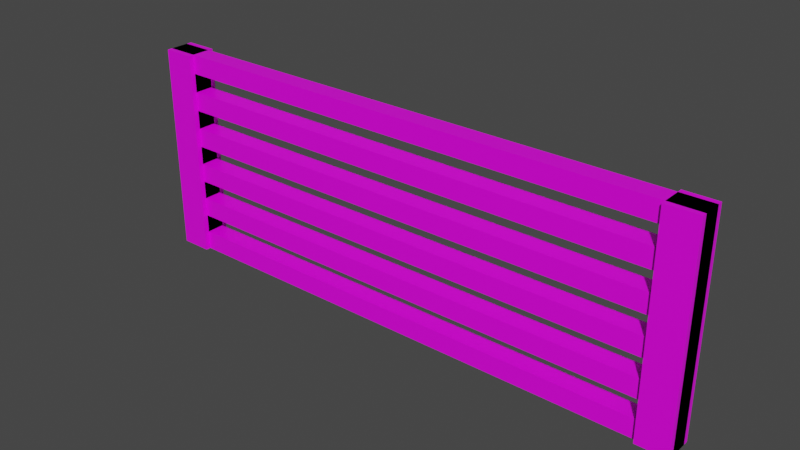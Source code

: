 # Source: ZAgon.blend  (saved by Blender 3.1.7; exported with 4.5.12 LTS)
import bpy
from mathutils import Matrix  # noqa: F401  (used for matrix-valued properties, if any)

bpy.ops.wm.read_factory_settings(use_empty=True)
scene = bpy.context.scene
scene.name = 'Scene'

# ---- collections
col_collection = bpy.data.collections.new('Collection'); scene.collection.children.link(col_collection)

# ---- images (referenced by path relative to the original .blend; pixels are not part of the script)
import os
ASSET_DIR = os.environ.get("B2B_ASSET_DIR", "")  # directory of the original .blend (textures are referenced by path, not embedded)
HERE = os.path.dirname(os.path.abspath(__file__))  # packed textures are extracted next to this script under _unpacked/

def load_image(name, relpath, width, height, colorspace="sRGB"):
    """Load a texture the original file referenced (path relative to the .blend, or extracted next to this script)."""
    p = next((c for c in (os.path.join(HERE, relpath), os.path.join(ASSET_DIR, relpath)) if relpath and os.path.exists(c)), "")
    if p:
        img = bpy.data.images.load(p, check_existing=True)
        img.name = name
    else:  # same state as the original file: an image datablock whose file is absent (Cycles renders it pink)
        img = bpy.data.images.new(name, width, height)
        img.source = "FILE"
        img.filepath = "//" + (relpath or name)
    img.colorspace_settings.name = colorspace
    return img
img_zagontext_jpg = load_image('ZagonText.jpg', 'ZagonText.jpg', 1024, 1024, 'sRGB')

# ---- materials (node trees are filled in below, after node groups)
mat_material = bpy.data.materials.new('Material')
mat_material.alpha_threshold = 0.0
mat_material.line_color = (0.0, 0.0, 0.0, 1.0)

# ---- material node trees
mat_material.use_nodes = True; mat_material.node_tree.nodes.clear()
_N = mat_material.node_tree.nodes; _L = mat_material.node_tree.links
n0 = _N.new('ShaderNodeOutputMaterial'); n0.name = 'Material Output'; n0.location = (300, 300)
n1 = _N.new('ShaderNodeBsdfPrincipled'); n1.name = 'Principled BSDF'; n1.location = (10, 300)
n1.distribution = 'GGX'
n1.subsurface_method = 'RANDOM_WALK_SKIN'
n1.inputs[2].default_value = 0.4
n1.inputs[3].default_value = 1.45
n1.inputs[27].default_value = (0.0, 0.0, 0.0, 1.0)
n1.inputs[28].default_value = 1.0
n2 = _N.new('ShaderNodeTexImage'); n2.name = 'Image Texture'; n2.location = (-401, 153)
n2.image = img_zagontext_jpg
_L.new(n1.outputs[0], n0.inputs[0])
_L.new(n2.outputs[0], n1.inputs[0])
n0.is_active_output = True

# ---- world
world_world = bpy.data.worlds.new('World'); scene.world = world_world
world_world.use_nodes = True; world_world.node_tree.nodes.clear()
_N = world_world.node_tree.nodes; _L = world_world.node_tree.links
n0 = _N.new('ShaderNodeOutputWorld'); n0.name = 'World Output'; n0.location = (300, 300)
n1 = _N.new('ShaderNodeBackground'); n1.name = 'Background'; n1.location = (10, 300)
n1.inputs[0].default_value = (0.05088, 0.05088, 0.05088, 1.0)
_L.new(n1.outputs[0], n0.inputs[0])
n0.is_active_output = True
world_world.color = (0.05088, 0.05088, 0.05088)
world_world.use_sun_shadow = False
world_world.sun_shadow_jitter_overblur = 0.0

# ---- meshes
me_cube_002 = bpy.data.meshes.new('Cube.002')
me_cube_002.from_pydata([(34.76, -0.6071, -1.0), (-1.0, -0.6071, -1.0), (-1.0, -0.6071, 1.0), (34.76, -0.6071, 1.0), (34.76, 0.606, -1.0), (-1.0, 0.606, -1.0), (34.76, 0.606, 1.0), (-1.0, 0.606, 1.0), (32.76, -0.6071, -1.0), (1.0, -0.6071, -1.0), (32.76, -0.6071, 1.0), (1.0, -0.6071, 1.0), (32.76, 0.606, -1.0), (1.0, 0.606, -1.0), (1.0, 0.606, 1.0), (32.76, 0.606, 1.0), (34.76, -0.6071, -0.8182), (-1.0, -0.6071, -0.8182), (-1.0, -0.6071, -0.6364), (34.76, -0.6071, -0.6364), (34.76, -0.6071, -0.4545), (-1.0, -0.6071, -0.4545), (-1.0, -0.6071, -0.2727), (34.76, -0.6071, -0.2727), (-1.0, -0.6071, -0.09091), (34.76, -0.6071, -0.09091), (34.76, -0.6071, 0.09091), (-1.0, -0.6071, 0.09091), (34.76, -0.6071, 0.2727), (-1.0, -0.6071, 0.2727), (34.76, -0.6071, 0.4545), (-1.0, -0.6071, 0.4545), (34.76, -0.6071, 0.6364), (-1.0, -0.6071, 0.6364), (-1.0, -0.6071, 0.8182), (34.76, -0.6071, 0.8182), (-1.0, 0.606, 0.8182), (34.76, 0.606, 0.8182), (34.76, 0.606, 0.6364), (-1.0, 0.606, 0.6364), (34.76, 0.606, 0.4545), (-1.0, 0.606, 0.4545), (-1.0, 0.606, 0.2727), (34.76, 0.606, 0.2727), (34.76, 0.606, 0.09091), (-1.0, 0.606, 0.09091), (-1.0, 0.606, -0.09091), (34.76, 0.606, -0.09091), (-1.0, 0.606, -0.2727), (34.76, 0.606, -0.2727), (-1.0, 0.606, -0.4545), (34.76, 0.606, -0.4545), (34.76, 0.606, -0.6364), (-1.0, 0.606, -0.6364), (-1.0, 0.606, -0.8182), (34.76, 0.606, -0.8182), (1.0, 0.606, 0.8182), (32.76, 0.606, 0.8182), (32.76, 0.606, 0.6364), (1.0, 0.606, 0.6364), (32.76, 0.606, 0.4545), (1.0, 0.606, 0.4545), (1.0, 0.606, 0.2727), (32.76, 0.606, 0.2727), (32.76, 0.606, 0.09091), (1.0, 0.606, 0.09091), (32.76, 0.606, -0.09091), (1.0, 0.606, -0.09091), (1.0, 0.606, -0.2727), (32.76, 0.606, -0.2727), (1.0, 0.606, -0.4545), (32.76, 0.606, -0.4545), (32.76, 0.606, -0.6364), (1.0, 0.606, -0.6364), (32.76, 0.606, -0.8182), (1.0, 0.606, -0.8182), (1.0, -0.6071, 0.8182), (32.76, -0.6071, 0.8182), (1.0, -0.6071, 0.6364), (32.76, -0.6071, 0.6364), (1.0, -0.6071, 0.4545), (32.76, -0.6071, 0.4545), (1.0, -0.6071, 0.2727), (32.76, -0.6071, 0.2727), (1.0, -0.6071, 0.09091), (32.76, -0.6071, 0.09091), (1.0, -0.6071, -0.09091), (32.76, -0.6071, -0.09091), (1.0, -0.6071, -0.2727), (32.76, -0.6071, -0.2727), (1.0, -0.6071, -0.4545), (32.76, -0.6071, -0.4545), (1.0, -0.6071, -0.6364), (32.76, -0.6071, -0.6364), (1.0, -0.6071, -0.8182), (32.76, -0.6071, -0.8182), (16.88, 0.606, -0.8182), (16.88, 0.606, -0.8182), (16.88, 0.606, -1.0), (16.88, 0.606, -1.0), (16.88, -0.6071, -1.0), (16.88, -0.6071, -1.0), (16.88, 0.606, 1.0), (16.88, 0.606, 1.0), (16.88, -0.6071, 1.0), (16.88, -0.6071, 1.0), (16.88, -0.6071, -0.8182), (16.88, -0.6071, -0.8182), (16.88, 0.606, 0.8182), (16.88, 0.606, 0.8182), (16.88, 0.606, 0.6364), (16.88, 0.606, 0.6364), (16.88, 0.606, 0.4545), (16.88, 0.606, 0.4545), (16.88, 0.606, 0.2727), (16.88, 0.606, 0.2727), (16.88, 0.606, 0.09091), (16.88, 0.606, 0.09091), (16.88, 0.606, -0.09091), (16.88, 0.606, -0.09091), (16.88, 0.606, -0.2727), (16.88, 0.606, -0.2727), (16.88, 0.606, -0.4545), (16.88, 0.606, -0.4545), (16.88, 0.606, -0.6364), (16.88, 0.606, -0.6364), (16.88, -0.6071, 0.8182), (16.88, -0.6071, 0.8182), (16.88, -0.6071, 0.6364), (16.88, -0.6071, 0.6364), (16.88, -0.6071, 0.4545), (16.88, -0.6071, 0.4545), (16.88, -0.6071, 0.2727), (16.88, -0.6071, 0.2727), (16.88, -0.6071, 0.09091), (16.88, -0.6071, 0.09091), (16.88, -0.6071, -0.09091), (16.88, -0.6071, -0.09091), (16.88, -0.6071, -0.2727), (16.88, -0.6071, -0.2727), (16.88, -0.6071, -0.4545), (16.88, -0.6071, -0.4545), (16.88, -0.6071, -0.6364), (16.88, -0.6071, -0.6364), (-1.0, -0.9267, 0.8182), (34.76, -0.9267, 0.8182), (-1.0, -0.9267, 1.0), (34.76, -0.9267, 1.0), (1.0, -0.9267, -0.8182), (32.76, -0.9267, -0.8182), (1.0, -0.9267, -1.0), (32.76, -0.9267, -1.0), (34.76, -0.9267, -1.0), (-1.0, -0.9267, -1.0), (1.0, -0.9267, 1.0), (32.76, -0.9267, 1.0), (-1.0, -0.9267, -0.8182), (34.76, -0.9267, -0.8182), (-1.0, -0.9267, -0.6364), (34.76, -0.9267, -0.6364), (34.76, -0.9267, -0.4545), (-1.0, -0.9267, -0.4545), (-1.0, -0.9267, -0.2727), (34.76, -0.9267, -0.2727), (34.76, -0.9267, -0.09091), (-1.0, -0.9267, -0.09091), (34.76, -0.9267, 0.09091), (-1.0, -0.9267, 0.09091), (-1.0, -0.9267, 0.2727), (34.76, -0.9267, 0.2727), (-1.0, -0.9267, 0.4545), (34.76, -0.9267, 0.4545), (-1.0, -0.9267, 0.6364), (34.76, -0.9267, 0.6364), (32.76, -0.9267, 0.8182), (1.0, -0.9267, 0.8182), (1.0, -0.9267, 0.6364), (32.76, -0.9267, 0.6364), (1.0, -0.9267, 0.4545), (32.76, -0.9267, 0.4545), (1.0, -0.9267, 0.2727), (32.76, -0.9267, 0.2727), (1.0, -0.9267, 0.09091), (32.76, -0.9267, 0.09091), (1.0, -0.9267, -0.09091), (32.76, -0.9267, -0.09091), (1.0, -0.9267, -0.2727), (32.76, -0.9267, -0.2727), (1.0, -0.9267, -0.4545), (32.76, -0.9267, -0.4545), (1.0, -0.9267, -0.6364), (32.76, -0.9267, -0.6364), (-1.0, 0.9197, -0.8182), (34.76, 0.9197, -0.8182), (-1.0, 0.9197, -1.0), (34.76, 0.9197, -1.0), (32.76, 0.9197, -1.0), (1.0, 0.9197, -1.0), (-1.0, 0.9197, 1.0), (34.76, 0.9197, 1.0), (32.76, 0.9197, 1.0), (1.0, 0.9197, 1.0), (32.76, 0.9197, -0.8182), (1.0, 0.9197, -0.8182), (-1.0, 0.9197, 0.8182), (34.76, 0.9197, 0.8182), (-1.0, 0.9197, 0.6364), (34.76, 0.9197, 0.6364), (-1.0, 0.9197, 0.4545), (34.76, 0.9197, 0.4545), (-1.0, 0.9197, 0.2727), (34.76, 0.9197, 0.2727), (-1.0, 0.9197, 0.09091), (34.76, 0.9197, 0.09091), (-1.0, 0.9197, -0.09091), (34.76, 0.9197, -0.09091), (-1.0, 0.9197, -0.2727), (34.76, 0.9197, -0.2727), (34.76, 0.9197, -0.4545), (-1.0, 0.9197, -0.4545), (-1.0, 0.9197, -0.6364), (34.76, 0.9197, -0.6364), (1.0, 0.9197, 0.8182), (32.76, 0.9197, 0.8182), (32.76, 0.9197, 0.6364), (1.0, 0.9197, 0.6364), (1.0, 0.9197, 0.4545), (32.76, 0.9197, 0.4545), (1.0, 0.9197, 0.2727), (32.76, 0.9197, 0.2727), (1.0, 0.9197, 0.09091), (32.76, 0.9197, 0.09091), (32.76, 0.9197, -0.09091), (1.0, 0.9197, -0.09091), (1.0, 0.9197, -0.2727), (32.76, 0.9197, -0.2727), (1.0, 0.9197, -0.4545), (32.76, 0.9197, -0.4545), (1.0, 0.9197, -0.6364), (32.76, 0.9197, -0.6364)], [], [(34, 2, 7, 36), (36, 7, 14, 56), (86, 88, 138, 137), (76, 11, 2, 34), (5, 13, 9, 1), (14, 7, 2, 11), (9, 94, 17, 1), (94, 92, 18, 17), (92, 90, 21, 18), (90, 88, 22, 21), (88, 86, 24, 22), (86, 84, 27, 24), (84, 82, 29, 27), (82, 80, 31, 29), (80, 78, 33, 31), (78, 76, 34, 33), (59, 78, 129, 110), (75, 73, 92, 94), (73, 70, 122, 125), (70, 68, 88, 90), (75, 94, 107, 96), (67, 65, 84, 86), (56, 14, 103, 109), (62, 61, 80, 82), (80, 61, 113, 131), (59, 56, 76, 78), (5, 54, 75, 13), (54, 53, 73, 75), (53, 50, 70, 73), (50, 48, 68, 70), (48, 46, 67, 68), (46, 45, 65, 67), (45, 42, 62, 65), (42, 41, 61, 62), (41, 39, 59, 61), (39, 36, 56, 59), (1, 17, 54, 5), (17, 18, 53, 54), (18, 21, 50, 53), (21, 22, 48, 50), (22, 24, 46, 48), (24, 27, 45, 46), (27, 29, 42, 45), (29, 31, 41, 42), (31, 33, 39, 41), (33, 34, 36, 39), (109, 103, 105, 127), (99, 96, 107, 101), (125, 122, 141, 142), (120, 118, 137, 138), (116, 114, 132, 134), (113, 110, 129, 131), (92, 73, 125, 142), (76, 56, 109, 127), (61, 59, 110, 113), (70, 90, 141, 122), (11, 76, 127, 105), (90, 92, 142, 141), (88, 68, 120, 138), (13, 75, 96, 99), (65, 62, 114, 116), (67, 86, 137, 118), (9, 13, 99, 101), (78, 80, 131, 129), (84, 65, 116, 134), (14, 11, 105, 103), (68, 67, 118, 120), (62, 82, 132, 114), (94, 9, 101, 107), (82, 84, 134, 132), (34, 2, 7, 36), (14, 56, 222, 201), (27, 24, 165, 167), (5, 13, 9, 1), (14, 7, 2, 11), (9, 94, 148, 150), (84, 82, 180, 182), (24, 22, 162, 165), (2, 34, 144, 146), (82, 80, 178, 180), (22, 21, 161, 162), (80, 78, 176, 178), (21, 18, 158, 161), (94, 92, 190, 148), (34, 33, 172, 144), (75, 73, 92, 94), (70, 68, 88, 90), (67, 65, 84, 86), (62, 61, 80, 82), (59, 56, 76, 78), (68, 70, 236, 234), (41, 39, 206, 208), (54, 53, 220, 192), (67, 68, 234, 233), (39, 36, 204, 206), (53, 50, 219, 220), (65, 67, 233, 230), (36, 7, 198, 204), (50, 48, 216, 219), (62, 65, 230, 228), (1, 17, 54, 5), (17, 18, 53, 54), (18, 21, 50, 53), (21, 22, 48, 50), (22, 24, 46, 48), (24, 27, 45, 46), (27, 29, 42, 45), (29, 31, 41, 42), (31, 33, 39, 41), (33, 34, 36, 39), (175, 154, 146, 144), (150, 148, 156, 153), (148, 190, 158, 156), (190, 188, 161, 158), (188, 186, 162, 161), (186, 184, 165, 162), (184, 182, 167, 165), (182, 180, 168, 167), (180, 178, 170, 168), (178, 176, 172, 170), (176, 175, 144, 172), (86, 84, 182, 184), (1, 9, 150, 153), (29, 27, 167, 168), (88, 86, 184, 186), (11, 2, 146, 154), (31, 29, 168, 170), (90, 88, 186, 188), (17, 1, 153, 156), (76, 11, 154, 175), (33, 31, 170, 172), (92, 90, 188, 190), (18, 17, 156, 158), (78, 76, 175, 176), (204, 198, 201, 222), (194, 192, 203, 197), (192, 220, 238, 203), (220, 219, 236, 238), (219, 216, 234, 236), (216, 214, 233, 234), (214, 212, 230, 233), (212, 210, 228, 230), (210, 208, 226, 228), (208, 206, 225, 226), (206, 204, 222, 225), (42, 41, 208, 210), (70, 73, 238, 236), (5, 54, 192, 194), (56, 59, 225, 222), (45, 42, 210, 212), (73, 75, 203, 238), (13, 5, 194, 197), (59, 61, 226, 225), (46, 45, 212, 214), (7, 14, 201, 198), (61, 62, 228, 226), (48, 46, 214, 216), (75, 13, 197, 203), (37, 6, 3, 35), (57, 15, 6, 37), (136, 139, 89, 87), (35, 3, 10, 77), (0, 8, 12, 4), (10, 3, 6, 15), (0, 16, 95, 8), (16, 19, 93, 95), (19, 20, 91, 93), (20, 23, 89, 91), (23, 25, 87, 89), (25, 26, 85, 87), (26, 28, 83, 85), (28, 30, 81, 83), (30, 32, 79, 81), (32, 35, 77, 79), (111, 128, 79, 58), (95, 93, 72, 74), (124, 123, 71, 72), (91, 89, 69, 71), (97, 106, 95, 74), (87, 85, 64, 66), (108, 102, 15, 57), (83, 81, 60, 63), (130, 112, 60, 81), (79, 77, 57, 58), (12, 74, 55, 4), (74, 72, 52, 55), (72, 71, 51, 52), (71, 69, 49, 51), (69, 66, 47, 49), (66, 64, 44, 47), (64, 63, 43, 44), (63, 60, 40, 43), (60, 58, 38, 40), (58, 57, 37, 38), (4, 55, 16, 0), (55, 52, 19, 16), (52, 51, 20, 19), (51, 49, 23, 20), (49, 47, 25, 23), (47, 44, 26, 25), (44, 43, 28, 26), (43, 40, 30, 28), (40, 38, 32, 30), (38, 37, 35, 32), (126, 104, 102, 108), (100, 106, 97, 98), (143, 140, 123, 124), (139, 136, 119, 121), (135, 133, 115, 117), (130, 128, 111, 112), (143, 124, 72, 93), (126, 108, 57, 77), (112, 111, 58, 60), (123, 140, 91, 71), (104, 126, 77, 10), (140, 143, 93, 91), (139, 121, 69, 89), (98, 97, 74, 12), (117, 115, 63, 64), (119, 136, 87, 66), (100, 98, 12, 8), (128, 130, 81, 79), (135, 117, 64, 85), (102, 104, 10, 15), (121, 119, 66, 69), (115, 133, 83, 63), (106, 100, 8, 95), (133, 135, 85, 83), (37, 6, 3, 35), (200, 223, 57, 15), (166, 164, 25, 26), (0, 8, 12, 4), (10, 3, 6, 15), (151, 149, 95, 8), (183, 181, 83, 85), (164, 163, 23, 25), (147, 145, 35, 3), (181, 179, 81, 83), (163, 160, 20, 23), (179, 177, 79, 81), (160, 159, 19, 20), (149, 191, 93, 95), (145, 173, 32, 35), (95, 93, 72, 74), (91, 89, 69, 71), (87, 85, 64, 66), (83, 81, 60, 63), (79, 77, 57, 58), (235, 237, 71, 69), (209, 207, 38, 40), (193, 221, 52, 55), (232, 235, 69, 66), (207, 205, 37, 38), (221, 218, 51, 52), (231, 232, 66, 64), (205, 199, 6, 37), (218, 217, 49, 51), (229, 231, 64, 63), (4, 55, 16, 0), (55, 52, 19, 16), (52, 51, 20, 19), (51, 49, 23, 20), (49, 47, 25, 23), (47, 44, 26, 25), (44, 43, 28, 26), (43, 40, 30, 28), (40, 38, 32, 30), (38, 37, 35, 32), (145, 147, 155, 174), (152, 157, 149, 151), (157, 159, 191, 149), (159, 160, 189, 191), (160, 163, 187, 189), (163, 164, 185, 187), (164, 166, 183, 185), (166, 169, 181, 183), (169, 171, 179, 181), (171, 173, 177, 179), (173, 145, 174, 177), (185, 183, 85, 87), (152, 151, 8, 0), (169, 166, 26, 28), (187, 185, 87, 89), (155, 147, 3, 10), (171, 169, 28, 30), (189, 187, 89, 91), (157, 152, 0, 16), (174, 155, 10, 77), (173, 171, 30, 32), (191, 189, 91, 93), (159, 157, 16, 19), (177, 174, 77, 79), (223, 200, 199, 205), (196, 202, 193, 195), (202, 239, 221, 193), (239, 237, 218, 221), (237, 235, 217, 218), (235, 232, 215, 217), (232, 231, 213, 215), (231, 229, 211, 213), (229, 227, 209, 211), (227, 224, 207, 209), (224, 223, 205, 207), (211, 209, 40, 43), (237, 239, 72, 71), (195, 193, 55, 4), (223, 224, 58, 57), (213, 211, 43, 44), (239, 202, 74, 72), (196, 195, 4, 12), (224, 227, 60, 58), (215, 213, 44, 47), (199, 200, 15, 6), (227, 229, 63, 60), (217, 215, 47, 49), (202, 196, 12, 74)])
_uv = me_cube_002.uv_layers.new(name='UVMap')
_uv.uv.foreach_set('vector', [0.6023, 0.0, 0.625, 0.0, 0.625, 0.25, 0.6023, 0.25, 0.6023, 0.25, 0.625, 0.25, 0.625, 0.5, 0.6023, 0.5, 0.4886, 0.75, 0.4659, 0.75, 0.4659, 0.75, 0.4886, 0.75, 0.6023, 0.75, 0.625, 0.75, 0.625, 1.0, 0.6023, 1.0, 0.125, 0.5, 0.375, 0.5, 0.375, 0.75, 0.125, 0.75, 0.625, 0.5, 0.875, 0.5, 0.875, 0.75, 0.625, 0.75, 0.375, 0.75, 0.3977, 0.75, 0.3977, 1.0, 0.375, 1.0, 0.3977, 0.75, 0.4205, 0.75, 0.4205, 1.0, 0.3977, 1.0, 0.4205, 0.75, 0.4432, 0.75, 0.4432, 1.0, 0.4205, 1.0, 0.4432, 0.75, 0.4659, 0.75, 0.4659, 1.0, 0.4432, 1.0, 0.4659, 0.75, 0.4886, 0.75, 0.4886, 1.0, 0.4659, 1.0, 0.4886, 0.75, 0.5114, 0.75, 0.5114, 1.0, 0.4886, 1.0, 0.5114, 0.75, 0.5341, 0.75, 0.5341, 1.0, 0.5114, 1.0, 0.5341, 0.75, 0.5568, 0.75, 0.5568, 1.0, 0.5341, 1.0, 0.5568, 0.75, 0.5795, 0.75, 0.5795, 1.0, 0.5568, 1.0, 0.5795, 0.75, 0.6023, 0.75, 0.6023, 1.0, 0.5795, 1.0, 0.5795, 0.5, 0.5795, 0.75, 0.5795, 0.75, 0.5795, 0.5, 0.3977, 0.5, 0.4205, 0.5, 0.4205, 0.75, 0.3977, 0.75, 0.4205, 0.5, 0.4432, 0.5, 0.4432, 0.5, 0.4205, 0.5, 0.4432, 0.5, 0.4659, 0.5, 0.4659, 0.75, 0.4432, 0.75, 0.3977, 0.5, 0.3977, 0.75, 0.3977, 0.75, 0.3977, 0.5, 0.4886, 0.5, 0.5114, 0.5, 0.5114, 0.75, 0.4886, 0.75, 0.6023, 0.5, 0.625, 0.5, 0.625, 0.5, 0.6023, 0.5, 0.5341, 0.5, 0.5568, 0.5, 0.5568, 0.75, 0.5341, 0.75, 0.5568, 0.75, 0.5568, 0.5, 0.5568, 0.5, 0.5568, 0.75, 0.5795, 0.5, 0.6023, 0.5, 0.6023, 0.75, 0.5795, 0.75, 0.375, 0.25, 0.3977, 0.25, 0.3977, 0.5, 0.375, 0.5, 0.3977, 0.25, 0.4205, 0.25, 0.4205, 0.5, 0.3977, 0.5, 0.4205, 0.25, 0.4432, 0.25, 0.4432, 0.5, 0.4205, 0.5, 0.4432, 0.25, 0.4659, 0.25, 0.4659, 0.5, 0.4432, 0.5, 0.4659, 0.25, 0.4886, 0.25, 0.4886, 0.5, 0.4659, 0.5, 0.4886, 0.25, 0.5114, 0.25, 0.5114, 0.5, 0.4886, 0.5, 0.5114, 0.25, 0.5341, 0.25, 0.5341, 0.5, 0.5114, 0.5, 0.5341, 0.25, 0.5568, 0.25, 0.5568, 0.5, 0.5341, 0.5, 0.5568, 0.25, 0.5795, 0.25, 0.5795, 0.5, 0.5568, 0.5, 0.5795, 0.25, 0.6023, 0.25, 0.6023, 0.5, 0.5795, 0.5, 0.375, 0.0, 0.3977, 0.0, 0.3977, 0.25, 0.375, 0.25, 0.3977, 0.0, 0.4205, 0.0, 0.4205, 0.25, 0.3977, 0.25, 0.4205, 0.0, 0.4432, 0.0, 0.4432, 0.25, 0.4205, 0.25, 0.4432, 0.0, 0.4659, 0.0, 0.4659, 0.25, 0.4432, 0.25, 0.4659, 0.0, 0.4886, 0.0, 0.4886, 0.25, 0.4659, 0.25, 0.4886, 0.0, 0.5114, 0.0, 0.5114, 0.25, 0.4886, 0.25, 0.5114, 0.0, 0.5341, 0.0, 0.5341, 0.25, 0.5114, 0.25, 0.5341, 0.0, 0.5568, 0.0, 0.5568, 0.25, 0.5341, 0.25, 0.5568, 0.0, 0.5795, 0.0, 0.5795, 0.25, 0.5568, 0.25, 0.5795, 0.0, 0.6023, 0.0, 0.6023, 0.25, 0.5795, 0.25, 0.6023, 0.5, 0.625, 0.5, 0.625, 0.75, 0.6023, 0.75, 0.375, 0.5, 0.3977, 0.5, 0.3977, 0.75, 0.375, 0.75, 0.4205, 0.5, 0.4432, 0.5, 0.4432, 0.75, 0.4205, 0.75, 0.4659, 0.5, 0.4886, 0.5, 0.4886, 0.75, 0.4659, 0.75, 0.5114, 0.5, 0.5341, 0.5, 0.5341, 0.75, 0.5114, 0.75, 0.5568, 0.5, 0.5795, 0.5, 0.5795, 0.75, 0.5568, 0.75, 0.4205, 0.75, 0.4205, 0.5, 0.4205, 0.5, 0.4205, 0.75, 0.6023, 0.75, 0.6023, 0.5, 0.6023, 0.5, 0.6023, 0.75, 0.5568, 0.5, 0.5795, 0.5, 0.5795, 0.5, 0.5568, 0.5, 0.4432, 0.5, 0.4432, 0.75, 0.4432, 0.75, 0.4432, 0.5, 0.625, 0.75, 0.6023, 0.75, 0.6023, 0.75, 0.625, 0.75, 0.4432, 0.75, 0.4205, 0.75, 0.4205, 0.75, 0.4432, 0.75, 0.4659, 0.75, 0.4659, 0.5, 0.4659, 0.5, 0.4659, 0.75, 0.375, 0.5, 0.3977, 0.5, 0.3977, 0.5, 0.375, 0.5, 0.5114, 0.5, 0.5341, 0.5, 0.5341, 0.5, 0.5114, 0.5, 0.4886, 0.5, 0.4886, 0.75, 0.4886, 0.75, 0.4886, 0.5, 0.375, 0.75, 0.375, 0.5, 0.375, 0.5, 0.375, 0.75, 0.5795, 0.75, 0.5568, 0.75, 0.5568, 0.75, 0.5795, 0.75, 0.5114, 0.75, 0.5114, 0.5, 0.5114, 0.5, 0.5114, 0.75, 0.625, 0.5, 0.625, 0.75, 0.625, 0.75, 0.625, 0.5, 0.4659, 0.5, 0.4886, 0.5, 0.4886, 0.5, 0.4659, 0.5, 0.5341, 0.5, 0.5341, 0.75, 0.5341, 0.75, 0.5341, 0.5, 0.3977, 0.75, 0.375, 0.75, 0.375, 0.75, 0.3977, 0.75, 0.5341, 0.75, 0.5114, 0.75, 0.5114, 0.75, 0.5341, 0.75, 0.6023, 0.0, 0.625, 0.0, 0.625, 0.25, 0.6023, 0.25, 0.0, 0.0, 0.0, 0.0, 0.0, 0.0, 0.0, 0.0, 0.5114, 0.0, 0.4886, 0.0, 0.4886, 0.0, 0.5114, 0.0, 0.125, 0.5, 0.375, 0.5, 0.375, 0.75, 0.125, 0.75, 0.625, 0.5, 0.875, 0.5, 0.875, 0.75, 0.625, 0.75, 0.0, 0.0, 0.0, 0.0, 0.0, 0.0, 0.0, 0.0, 0.0, 0.0, 0.0, 0.0, 0.0, 0.0, 0.0, 0.0, 0.4886, 0.0, 0.4659, 0.0, 0.4659, 0.0, 0.4886, 0.0, 0.625, 0.0, 0.6023, 0.0, 0.6023, 0.0, 0.625, 0.0, 0.5341, 0.75, 0.5568, 0.75, 0.5568, 0.75, 0.5341, 0.75, 0.4659, 0.0, 0.4432, 0.0, 0.4432, 0.0, 0.4659, 0.0, 0.0, 0.0, 0.0, 0.0, 0.0, 0.0, 0.0, 0.0, 0.4432, 0.0, 0.4205, 0.0, 0.4205, 0.0, 0.4432, 0.0, 0.3977, 0.75, 0.4205, 0.75, 0.4205, 0.75, 0.3977, 0.75, 0.6023, 0.0, 0.5795, 0.0, 0.5795, 0.0, 0.6023, 0.0, 0.3977, 0.5, 0.4205, 0.5, 0.4205, 0.75, 0.3977, 0.75, 0.4432, 0.5, 0.4659, 0.5, 0.4659, 0.75, 0.4432, 0.75, 0.4886, 0.5, 0.5114, 0.5, 0.5114, 0.75, 0.4886, 0.75, 0.5341, 0.5, 0.5568, 0.5, 0.5568, 0.75, 0.5341, 0.75, 0.5795, 0.5, 0.6023, 0.5, 0.6023, 0.75, 0.5795, 0.75, 0.4659, 0.5, 0.4432, 0.5, 0.4432, 0.5, 0.4659, 0.5, 0.5568, 0.25, 0.5795, 0.25, 0.5795, 0.25, 0.5568, 0.25, 0.3977, 0.25, 0.4205, 0.25, 0.4205, 0.25, 0.3977, 0.25, 0.0, 0.0, 0.0, 0.0, 0.0, 0.0, 0.0, 0.0, 0.5795, 0.25, 0.6023, 0.25, 0.6023, 0.25, 0.5795, 0.25, 0.4205, 0.25, 0.4432, 0.25, 0.4432, 0.25, 0.4205, 0.25, 0.5114, 0.5, 0.4886, 0.5, 0.4886, 0.5, 0.5114, 0.5, 0.6023, 0.25, 0.625, 0.25, 0.625, 0.25, 0.6023, 0.25, 0.4432, 0.25, 0.4659, 0.25, 0.4659, 0.25, 0.4432, 0.25, 0.0, 0.0, 0.0, 0.0, 0.0, 0.0, 0.0, 0.0, 0.375, 0.0, 0.3977, 0.0, 0.3977, 0.25, 0.375, 0.25, 0.3977, 0.0, 0.4205, 0.0, 0.4205, 0.25, 0.3977, 0.25, 0.4205, 0.0, 0.4432, 0.0, 0.4432, 0.25, 0.4205, 0.25, 0.4432, 0.0, 0.4659, 0.0, 0.4659, 0.25, 0.4432, 0.25, 0.4659, 0.0, 0.4886, 0.0, 0.4886, 0.25, 0.4659, 0.25, 0.4886, 0.0, 0.5114, 0.0, 0.5114, 0.25, 0.4886, 0.25, 0.5114, 0.0, 0.5341, 0.0, 0.5341, 0.25, 0.5114, 0.25, 0.5341, 0.0, 0.5568, 0.0, 0.5568, 0.25, 0.5341, 0.25, 0.5568, 0.0, 0.5795, 0.0, 0.5795, 0.25, 0.5568, 0.25, 0.5795, 0.0, 0.6023, 0.0, 0.6023, 0.25, 0.5795, 0.25, 0.6023, 0.75, 0.625, 0.75, 0.625, 1.0, 0.6023, 1.0, 0.375, 0.75, 0.3977, 0.75, 0.3977, 1.0, 0.375, 1.0, 0.3977, 0.75, 0.4205, 0.75, 0.4205, 1.0, 0.3977, 1.0, 0.4205, 0.75, 0.4432, 0.75, 0.4432, 1.0, 0.4205, 1.0, 0.4432, 0.75, 0.4659, 0.75, 0.4659, 1.0, 0.4432, 1.0, 0.4659, 0.75, 0.4886, 0.75, 0.4886, 1.0, 0.4659, 1.0, 0.4886, 0.75, 0.5114, 0.75, 0.5114, 1.0, 0.4886, 1.0, 0.5114, 0.75, 0.5341, 0.75, 0.5341, 1.0, 0.5114, 1.0, 0.5341, 0.75, 0.5568, 0.75, 0.5568, 1.0, 0.5341, 1.0, 0.5568, 0.75, 0.5795, 0.75, 0.5795, 1.0, 0.5568, 1.0, 0.5795, 0.75, 0.6023, 0.75, 0.6023, 1.0, 0.5795, 1.0, 0.4886, 0.75, 0.5114, 0.75, 0.5114, 0.75, 0.4886, 0.75, 0.125, 0.75, 0.375, 0.75, 0.375, 0.75, 0.125, 0.75, 0.5341, 0.0, 0.5114, 0.0, 0.5114, 0.0, 0.5341, 0.0, 0.0, 0.0, 0.0, 0.0, 0.0, 0.0, 0.0, 0.0, 0.625, 0.75, 0.875, 0.75, 0.875, 0.75, 0.625, 0.75, 0.5568, 0.0, 0.5341, 0.0, 0.5341, 0.0, 0.5568, 0.0, 0.4432, 0.75, 0.4659, 0.75, 0.4659, 0.75, 0.4432, 0.75, 0.3977, 0.0, 0.375, 0.0, 0.375, 0.0, 0.3977, 0.0, 0.0, 0.0, 0.0, 0.0, 0.0, 0.0, 0.0, 0.0, 0.5795, 0.0, 0.5568, 0.0, 0.5568, 0.0, 0.5795, 0.0, 0.0, 0.0, 0.0, 0.0, 0.0, 0.0, 0.0, 0.0, 0.4205, 0.0, 0.3977, 0.0, 0.3977, 0.0, 0.4205, 0.0, 0.5795, 0.75, 0.6023, 0.75, 0.6023, 0.75, 0.5795, 0.75, 0.6023, 0.25, 0.625, 0.25, 0.625, 0.5, 0.6023, 0.5, 0.375, 0.25, 0.3977, 0.25, 0.3977, 0.5, 0.375, 0.5, 0.3977, 0.25, 0.4205, 0.25, 0.4205, 0.5, 0.3977, 0.5, 0.4205, 0.25, 0.4432, 0.25, 0.4432, 0.5, 0.4205, 0.5, 0.4432, 0.25, 0.4659, 0.25, 0.4659, 0.5, 0.4432, 0.5, 0.4659, 0.25, 0.4886, 0.25, 0.4886, 0.5, 0.4659, 0.5, 0.4886, 0.25, 0.5114, 0.25, 0.5114, 0.5, 0.4886, 0.5, 0.5114, 0.25, 0.5341, 0.25, 0.5341, 0.5, 0.5114, 0.5, 0.5341, 0.25, 0.5568, 0.25, 0.5568, 0.5, 0.5341, 0.5, 0.5568, 0.25, 0.5795, 0.25, 0.5795, 0.5, 0.5568, 0.5, 0.5795, 0.25, 0.6023, 0.25, 0.6023, 0.5, 0.5795, 0.5, 0.5341, 0.25, 0.5568, 0.25, 0.5568, 0.25, 0.5341, 0.25, 0.0, 0.0, 0.0, 0.0, 0.0, 0.0, 0.0, 0.0, 0.375, 0.25, 0.3977, 0.25, 0.3977, 0.25, 0.375, 0.25, 0.6023, 0.5, 0.5795, 0.5, 0.5795, 0.5, 0.6023, 0.5, 0.5114, 0.25, 0.5341, 0.25, 0.5341, 0.25, 0.5114, 0.25, 0.4205, 0.5, 0.3977, 0.5, 0.3977, 0.5, 0.4205, 0.5, 0.375, 0.5, 0.125, 0.5, 0.125, 0.5, 0.375, 0.5, 0.0, 0.0, 0.0, 0.0, 0.0, 0.0, 0.0, 0.0, 0.4886, 0.25, 0.5114, 0.25, 0.5114, 0.25, 0.4886, 0.25, 0.875, 0.5, 0.625, 0.5, 0.625, 0.5, 0.875, 0.5, 0.5568, 0.5, 0.5341, 0.5, 0.5341, 0.5, 0.5568, 0.5, 0.4659, 0.25, 0.4886, 0.25, 0.4886, 0.25, 0.4659, 0.25, 0.0, 0.0, 0.0, 0.0, 0.0, 0.0, 0.0, 0.0, 0.6023, 0.25, 0.625, 0.25, 0.625, 0.0, 0.6023, 0.0, 0.6023, 0.5, 0.625, 0.5, 0.625, 0.25, 0.6023, 0.25, 0.4886, 0.75, 0.4659, 0.75, 0.4659, 0.75, 0.4886, 0.75, 0.6023, 1.0, 0.625, 1.0, 0.625, 0.75, 0.6023, 0.75, 0.125, 0.75, 0.375, 0.75, 0.375, 0.5, 0.125, 0.5, 0.625, 0.75, 0.875, 0.75, 0.875, 0.5, 0.625, 0.5, 0.375, 1.0, 0.3977, 1.0, 0.3977, 0.75, 0.375, 0.75, 0.3977, 1.0, 0.4205, 1.0, 0.4205, 0.75, 0.3977, 0.75, 0.4205, 1.0, 0.4432, 1.0, 0.4432, 0.75, 0.4205, 0.75, 0.4432, 1.0, 0.4659, 1.0, 0.4659, 0.75, 0.4432, 0.75, 0.4659, 1.0, 0.4886, 1.0, 0.4886, 0.75, 0.4659, 0.75, 0.4886, 1.0, 0.5114, 1.0, 0.5114, 0.75, 0.4886, 0.75, 0.5114, 1.0, 0.5341, 1.0, 0.5341, 0.75, 0.5114, 0.75, 0.5341, 1.0, 0.5568, 1.0, 0.5568, 0.75, 0.5341, 0.75, 0.5568, 1.0, 0.5795, 1.0, 0.5795, 0.75, 0.5568, 0.75, 0.5795, 1.0, 0.6023, 1.0, 0.6023, 0.75, 0.5795, 0.75, 0.5795, 0.5, 0.5795, 0.75, 0.5795, 0.75, 0.5795, 0.5, 0.3977, 0.75, 0.4205, 0.75, 0.4205, 0.5, 0.3977, 0.5, 0.4205, 0.5, 0.4432, 0.5, 0.4432, 0.5, 0.4205, 0.5, 0.4432, 0.75, 0.4659, 0.75, 0.4659, 0.5, 0.4432, 0.5, 0.3977, 0.5, 0.3977, 0.75, 0.3977, 0.75, 0.3977, 0.5, 0.4886, 0.75, 0.5114, 0.75, 0.5114, 0.5, 0.4886, 0.5, 0.6023, 0.5, 0.625, 0.5, 0.625, 0.5, 0.6023, 0.5, 0.5341, 0.75, 0.5568, 0.75, 0.5568, 0.5, 0.5341, 0.5, 0.5568, 0.75, 0.5568, 0.5, 0.5568, 0.5, 0.5568, 0.75, 0.5795, 0.75, 0.6023, 0.75, 0.6023, 0.5, 0.5795, 0.5, 0.375, 0.5, 0.3977, 0.5, 0.3977, 0.25, 0.375, 0.25, 0.3977, 0.5, 0.4205, 0.5, 0.4205, 0.25, 0.3977, 0.25, 0.4205, 0.5, 0.4432, 0.5, 0.4432, 0.25, 0.4205, 0.25, 0.4432, 0.5, 0.4659, 0.5, 0.4659, 0.25, 0.4432, 0.25, 0.4659, 0.5, 0.4886, 0.5, 0.4886, 0.25, 0.4659, 0.25, 0.4886, 0.5, 0.5114, 0.5, 0.5114, 0.25, 0.4886, 0.25, 0.5114, 0.5, 0.5341, 0.5, 0.5341, 0.25, 0.5114, 0.25, 0.5341, 0.5, 0.5568, 0.5, 0.5568, 0.25, 0.5341, 0.25, 0.5568, 0.5, 0.5795, 0.5, 0.5795, 0.25, 0.5568, 0.25, 0.5795, 0.5, 0.6023, 0.5, 0.6023, 0.25, 0.5795, 0.25, 0.375, 0.25, 0.3977, 0.25, 0.3977, 0.0, 0.375, 0.0, 0.3977, 0.25, 0.4205, 0.25, 0.4205, 0.0, 0.3977, 0.0, 0.4205, 0.25, 0.4432, 0.25, 0.4432, 0.0, 0.4205, 0.0, 0.4432, 0.25, 0.4659, 0.25, 0.4659, 0.0, 0.4432, 0.0, 0.4659, 0.25, 0.4886, 0.25, 0.4886, 0.0, 0.4659, 0.0, 0.4886, 0.25, 0.5114, 0.25, 0.5114, 0.0, 0.4886, 0.0, 0.5114, 0.25, 0.5341, 0.25, 0.5341, 0.0, 0.5114, 0.0, 0.5341, 0.25, 0.5568, 0.25, 0.5568, 0.0, 0.5341, 0.0, 0.5568, 0.25, 0.5795, 0.25, 0.5795, 0.0, 0.5568, 0.0, 0.5795, 0.25, 0.6023, 0.25, 0.6023, 0.0, 0.5795, 0.0, 0.6023, 0.75, 0.625, 0.75, 0.625, 0.5, 0.6023, 0.5, 0.375, 0.75, 0.3977, 0.75, 0.3977, 0.5, 0.375, 0.5, 0.4205, 0.75, 0.4432, 0.75, 0.4432, 0.5, 0.4205, 0.5, 0.4659, 0.75, 0.4886, 0.75, 0.4886, 0.5, 0.4659, 0.5, 0.5114, 0.75, 0.5341, 0.75, 0.5341, 0.5, 0.5114, 0.5, 0.5568, 0.75, 0.5795, 0.75, 0.5795, 0.5, 0.5568, 0.5, 0.4205, 0.75, 0.4205, 0.5, 0.4205, 0.5, 0.4205, 0.75, 0.6023, 0.75, 0.6023, 0.5, 0.6023, 0.5, 0.6023, 0.75, 0.5568, 0.5, 0.5795, 0.5, 0.5795, 0.5, 0.5568, 0.5, 0.4432, 0.5, 0.4432, 0.75, 0.4432, 0.75, 0.4432, 0.5, 0.625, 0.75, 0.6023, 0.75, 0.6023, 0.75, 0.625, 0.75, 0.4432, 0.75, 0.4205, 0.75, 0.4205, 0.75, 0.4432, 0.75, 0.4659, 0.75, 0.4659, 0.5, 0.4659, 0.5, 0.4659, 0.75, 0.375, 0.5, 0.3977, 0.5, 0.3977, 0.5, 0.375, 0.5, 0.5114, 0.5, 0.5341, 0.5, 0.5341, 0.5, 0.5114, 0.5, 0.4886, 0.5, 0.4886, 0.75, 0.4886, 0.75, 0.4886, 0.5, 0.375, 0.75, 0.375, 0.5, 0.375, 0.5, 0.375, 0.75, 0.5795, 0.75, 0.5568, 0.75, 0.5568, 0.75, 0.5795, 0.75, 0.5114, 0.75, 0.5114, 0.5, 0.5114, 0.5, 0.5114, 0.75, 0.625, 0.5, 0.625, 0.75, 0.625, 0.75, 0.625, 0.5, 0.4659, 0.5, 0.4886, 0.5, 0.4886, 0.5, 0.4659, 0.5, 0.5341, 0.5, 0.5341, 0.75, 0.5341, 0.75, 0.5341, 0.5, 0.3977, 0.75, 0.375, 0.75, 0.375, 0.75, 0.3977, 0.75, 0.5341, 0.75, 0.5114, 0.75, 0.5114, 0.75, 0.5341, 0.75, 0.6023, 0.25, 0.625, 0.25, 0.625, 0.0, 0.6023, 0.0, 0.0, 0.0, 0.0, 0.0, 0.0, 0.0, 0.0, 0.0, 0.5114, 0.0, 0.4886, 0.0, 0.4886, 0.0, 0.5114, 0.0, 0.125, 0.75, 0.375, 0.75, 0.375, 0.5, 0.125, 0.5, 0.625, 0.75, 0.875, 0.75, 0.875, 0.5, 0.625, 0.5, 0.0, 0.0, 0.0, 0.0, 0.0, 0.0, 0.0, 0.0, 0.0, 0.0, 0.0, 0.0, 0.0, 0.0, 0.0, 0.0, 0.4886, 0.0, 0.4659, 0.0, 0.4659, 0.0, 0.4886, 0.0, 0.625, 0.0, 0.6023, 0.0, 0.6023, 0.0, 0.625, 0.0, 0.5341, 0.75, 0.5568, 0.75, 0.5568, 0.75, 0.5341, 0.75, 0.4659, 0.0, 0.4432, 0.0, 0.4432, 0.0, 0.4659, 0.0, 0.0, 0.0, 0.0, 0.0, 0.0, 0.0, 0.0, 0.0, 0.4432, 0.0, 0.4205, 0.0, 0.4205, 0.0, 0.4432, 0.0, 0.3977, 0.75, 0.4205, 0.75, 0.4205, 0.75, 0.3977, 0.75, 0.6023, 0.0, 0.5795, 0.0, 0.5795, 0.0, 0.6023, 0.0, 0.3977, 0.75, 0.4205, 0.75, 0.4205, 0.5, 0.3977, 0.5, 0.4432, 0.75, 0.4659, 0.75, 0.4659, 0.5, 0.4432, 0.5, 0.4886, 0.75, 0.5114, 0.75, 0.5114, 0.5, 0.4886, 0.5, 0.5341, 0.75, 0.5568, 0.75, 0.5568, 0.5, 0.5341, 0.5, 0.5795, 0.75, 0.6023, 0.75, 0.6023, 0.5, 0.5795, 0.5, 0.4659, 0.5, 0.4432, 0.5, 0.4432, 0.5, 0.4659, 0.5, 0.5568, 0.25, 0.5795, 0.25, 0.5795, 0.25, 0.5568, 0.25, 0.3977, 0.25, 0.4205, 0.25, 0.4205, 0.25, 0.3977, 0.25, 0.0, 0.0, 0.0, 0.0, 0.0, 0.0, 0.0, 0.0, 0.5795, 0.25, 0.6023, 0.25, 0.6023, 0.25, 0.5795, 0.25, 0.4205, 0.25, 0.4432, 0.25, 0.4432, 0.25, 0.4205, 0.25, 0.5114, 0.5, 0.4886, 0.5, 0.4886, 0.5, 0.5114, 0.5, 0.6023, 0.25, 0.625, 0.25, 0.625, 0.25, 0.6023, 0.25, 0.4432, 0.25, 0.4659, 0.25, 0.4659, 0.25, 0.4432, 0.25, 0.0, 0.0, 0.0, 0.0, 0.0, 0.0, 0.0, 0.0, 0.375, 0.25, 0.3977, 0.25, 0.3977, 0.0, 0.375, 0.0, 0.3977, 0.25, 0.4205, 0.25, 0.4205, 0.0, 0.3977, 0.0, 0.4205, 0.25, 0.4432, 0.25, 0.4432, 0.0, 0.4205, 0.0, 0.4432, 0.25, 0.4659, 0.25, 0.4659, 0.0, 0.4432, 0.0, 0.4659, 0.25, 0.4886, 0.25, 0.4886, 0.0, 0.4659, 0.0, 0.4886, 0.25, 0.5114, 0.25, 0.5114, 0.0, 0.4886, 0.0, 0.5114, 0.25, 0.5341, 0.25, 0.5341, 0.0, 0.5114, 0.0, 0.5341, 0.25, 0.5568, 0.25, 0.5568, 0.0, 0.5341, 0.0, 0.5568, 0.25, 0.5795, 0.25, 0.5795, 0.0, 0.5568, 0.0, 0.5795, 0.25, 0.6023, 0.25, 0.6023, 0.0, 0.5795, 0.0, 0.6023, 1.0, 0.625, 1.0, 0.625, 0.75, 0.6023, 0.75, 0.375, 1.0, 0.3977, 1.0, 0.3977, 0.75, 0.375, 0.75, 0.3977, 1.0, 0.4205, 1.0, 0.4205, 0.75, 0.3977, 0.75, 0.4205, 1.0, 0.4432, 1.0, 0.4432, 0.75, 0.4205, 0.75, 0.4432, 1.0, 0.4659, 1.0, 0.4659, 0.75, 0.4432, 0.75, 0.4659, 1.0, 0.4886, 1.0, 0.4886, 0.75, 0.4659, 0.75, 0.4886, 1.0, 0.5114, 1.0, 0.5114, 0.75, 0.4886, 0.75, 0.5114, 1.0, 0.5341, 1.0, 0.5341, 0.75, 0.5114, 0.75, 0.5341, 1.0, 0.5568, 1.0, 0.5568, 0.75, 0.5341, 0.75, 0.5568, 1.0, 0.5795, 1.0, 0.5795, 0.75, 0.5568, 0.75, 0.5795, 1.0, 0.6023, 1.0, 0.6023, 0.75, 0.5795, 0.75, 0.4886, 0.75, 0.5114, 0.75, 0.5114, 0.75, 0.4886, 0.75, 0.125, 0.75, 0.375, 0.75, 0.375, 0.75, 0.125, 0.75, 0.5341, 0.0, 0.5114, 0.0, 0.5114, 0.0, 0.5341, 0.0, 0.0, 0.0, 0.0, 0.0, 0.0, 0.0, 0.0, 0.0, 0.625, 0.75, 0.875, 0.75, 0.875, 0.75, 0.625, 0.75, 0.5568, 0.0, 0.5341, 0.0, 0.5341, 0.0, 0.5568, 0.0, 0.4432, 0.75, 0.4659, 0.75, 0.4659, 0.75, 0.4432, 0.75, 0.3977, 0.0, 0.375, 0.0, 0.375, 0.0, 0.3977, 0.0, 0.0, 0.0, 0.0, 0.0, 0.0, 0.0, 0.0, 0.0, 0.5795, 0.0, 0.5568, 0.0, 0.5568, 0.0, 0.5795, 0.0, 0.0, 0.0, 0.0, 0.0, 0.0, 0.0, 0.0, 0.0, 0.4205, 0.0, 0.3977, 0.0, 0.3977, 0.0, 0.4205, 0.0, 0.5795, 0.75, 0.6023, 0.75, 0.6023, 0.75, 0.5795, 0.75, 0.6023, 0.5, 0.625, 0.5, 0.625, 0.25, 0.6023, 0.25, 0.375, 0.5, 0.3977, 0.5, 0.3977, 0.25, 0.375, 0.25, 0.3977, 0.5, 0.4205, 0.5, 0.4205, 0.25, 0.3977, 0.25, 0.4205, 0.5, 0.4432, 0.5, 0.4432, 0.25, 0.4205, 0.25, 0.4432, 0.5, 0.4659, 0.5, 0.4659, 0.25, 0.4432, 0.25, 0.4659, 0.5, 0.4886, 0.5, 0.4886, 0.25, 0.4659, 0.25, 0.4886, 0.5, 0.5114, 0.5, 0.5114, 0.25, 0.4886, 0.25, 0.5114, 0.5, 0.5341, 0.5, 0.5341, 0.25, 0.5114, 0.25, 0.5341, 0.5, 0.5568, 0.5, 0.5568, 0.25, 0.5341, 0.25, 0.5568, 0.5, 0.5795, 0.5, 0.5795, 0.25, 0.5568, 0.25, 0.5795, 0.5, 0.6023, 0.5, 0.6023, 0.25, 0.5795, 0.25, 0.5341, 0.25, 0.5568, 0.25, 0.5568, 0.25, 0.5341, 0.25, 0.0, 0.0, 0.0, 0.0, 0.0, 0.0, 0.0, 0.0, 0.375, 0.25, 0.3977, 0.25, 0.3977, 0.25, 0.375, 0.25, 0.6023, 0.5, 0.5795, 0.5, 0.5795, 0.5, 0.6023, 0.5, 0.5114, 0.25, 0.5341, 0.25, 0.5341, 0.25, 0.5114, 0.25, 0.4205, 0.5, 0.3977, 0.5, 0.3977, 0.5, 0.4205, 0.5, 0.375, 0.5, 0.125, 0.5, 0.125, 0.5, 0.375, 0.5, 0.0, 0.0, 0.0, 0.0, 0.0, 0.0, 0.0, 0.0, 0.4886, 0.25, 0.5114, 0.25, 0.5114, 0.25, 0.4886, 0.25, 0.875, 0.5, 0.625, 0.5, 0.625, 0.5, 0.875, 0.5, 0.5568, 0.5, 0.5341, 0.5, 0.5341, 0.5, 0.5568, 0.5, 0.4659, 0.25, 0.4886, 0.25, 0.4886, 0.25, 0.4659, 0.25, 0.0, 0.0, 0.0, 0.0, 0.0, 0.0, 0.0, 0.0])
me_cube_002.materials.append(mat_material)
me_cube_002.use_remesh_fix_poles = True
me_cube_002.use_remesh_preserve_attributes = False
me_cube_002.update()

# ---- objects
ob_cube_001 = bpy.data.objects.new('Cube.001', me_cube_002)

# ---- transforms, parenting, visibility, modifiers, constraints
ob_cube_001.location = (10.13, 0.0, 0.0)
ob_cube_001.scale = (-0.3, 0.3, 2.0)

# ---- collection membership
col_collection.objects.link(ob_cube_001)

# ---- scene / render settings (as saved in the file)
scene.frame_start = 1; scene.frame_end = 250; scene.frame_set(1)
scene.render.engine = 'CYCLES'
scene.cycles.sampling_pattern = 'TABULATED_SOBOL'
scene.cycles.use_light_tree = False
scene.cycles.bake_type = 'DIFFUSE'
scene.view_settings.view_transform = 'Filmic'
bpy.context.view_layer.update()

# ---- added for rendering (the .blend has no active camera and no usable light): camera, sun
cam_auto = bpy.data.cameras.new('AutoCamera')
cam_auto.lens = 50.0
cam_auto.sensor_width = 36.0
cam_auto.clip_end = 1000.0
ob_auto_camera = bpy.data.objects.new('AutoCamera', cam_auto)
scene.collection.objects.link(ob_auto_camera)
ob_auto_camera.location = (15.6684, -12.7269, 8.48388)
ob_auto_camera.rotation_euler = (1.09748, -7.21219e-08, 0.694738)
scene.camera = ob_auto_camera
light_auto_sun = bpy.data.lights.new('AutoSun', 'SUN')
light_auto_sun.energy = 3.0
light_auto_sun.angle = 0.0523599
ob_auto_sun = bpy.data.objects.new('AutoSun', light_auto_sun)
scene.collection.objects.link(ob_auto_sun)
ob_auto_sun.rotation_euler = (0.872665, 0.174533, 0.523599)
bpy.context.view_layer.update()
